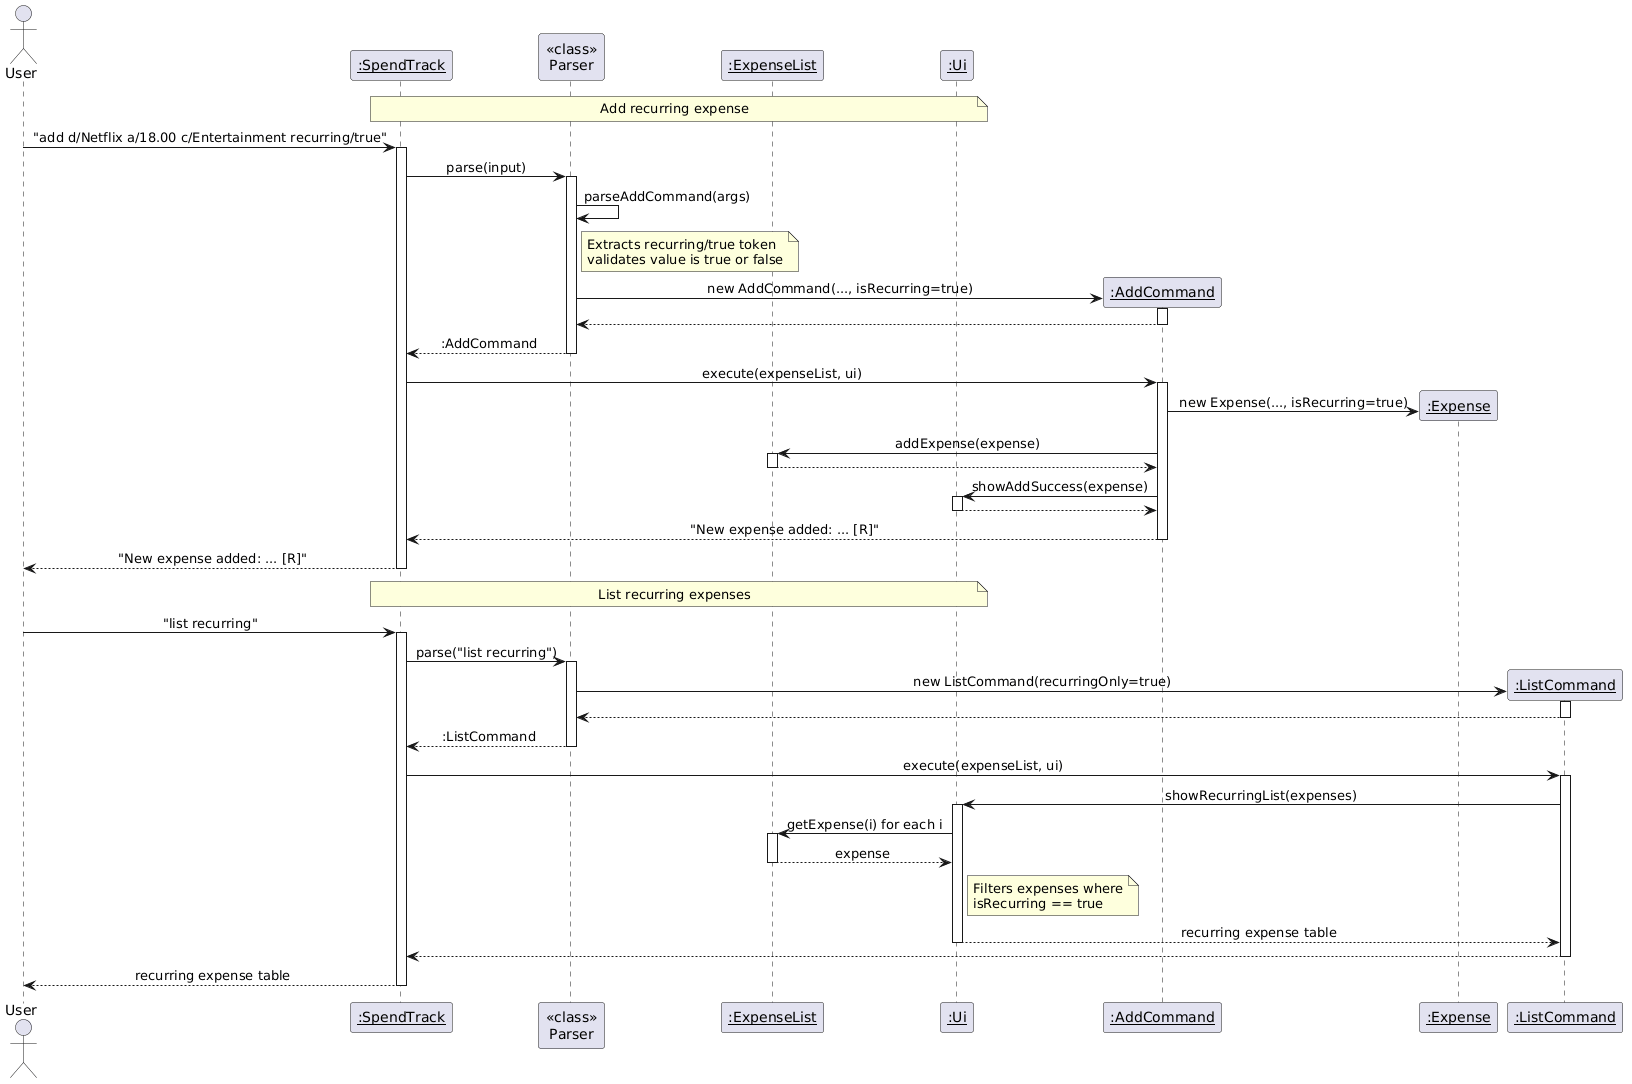

The diagram above was rendered by PlantUML. Its source (embedded in the PNG):
@startuml
!define BGCOLOR white
skinparam backgroundColor BGCOLOR
skinparam sequenceMessageAlign center

actor User
participant "<u>:SpendTrack</u>" as ST
participant "<<class>>\nParser" as P
participant "<u>:ExpenseList</u>" as EL
participant "<u>:Ui</u>" as UI

note over ST, UI : Add recurring expense

User -> ST : "add d/Netflix a/18.00 c/Entertainment recurring/true"
activate ST
ST -> P : parse(input)
activate P
P -> P : parseAddCommand(args)
note right of P
    Extracts recurring/true token
    validates value is true or false
end note

create participant "<u>:AddCommand</u>" as AC
P -> AC : new AddCommand(..., isRecurring=true)
activate AC
AC --> P
deactivate AC

P --> ST : :AddCommand
deactivate P

ST -> AC : execute(expenseList, ui)
activate AC
AC -> "<u>:Expense</u>" as E ** : new Expense(..., isRecurring=true)
AC -> EL : addExpense(expense)
activate EL
EL --> AC
deactivate EL
AC -> UI : showAddSuccess(expense)
activate UI
UI --> AC
deactivate UI
AC --> ST : "New expense added: ... [R]"
deactivate AC
ST --> User : "New expense added: ... [R]"
deactivate ST

note over ST, UI : List recurring expenses

User -> ST : "list recurring"
activate ST
ST -> P : parse("list recurring")
activate P

create participant "<u>:ListCommand</u>" as LC
P -> LC : new ListCommand(recurringOnly=true)
activate LC
LC --> P
deactivate LC

P --> ST : :ListCommand
deactivate P

ST -> LC : execute(expenseList, ui)
activate LC
LC -> UI : showRecurringList(expenses)
activate UI
UI -> EL : getExpense(i) for each i
activate EL
EL --> UI : expense
deactivate EL
note right of UI
    Filters expenses where
    isRecurring == true
end note
UI --> LC : recurring expense table
deactivate UI
LC --> ST
deactivate LC
ST --> User : recurring expense table
deactivate ST
@enduml